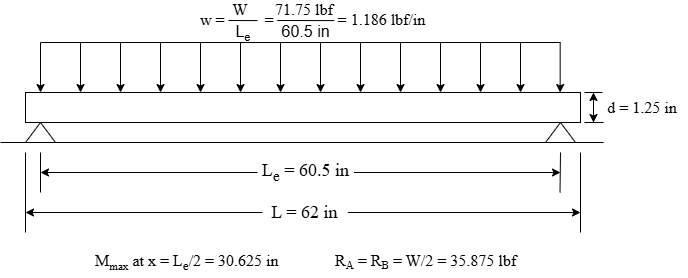

The diagram above was exported from draw.io. Its source (the exported page's mxGraphModel, read from the mxfile embedded in the PNG):
<mxGraphModel dx="804" dy="398" grid="0" gridSize="10" guides="1" tooltips="1" connect="1" arrows="1" fold="1" page="1" pageScale="1" pageWidth="850" pageHeight="1100" background="light-dark(#FFFFFF,#FFFFFF)" math="0" shadow="0">
  <root>
    <mxCell id="0" />
    <mxCell id="1" parent="0" />
    <mxCell id="LbvXUzzH1pPV5mDcQAt1-1" parent="1" style="rounded=0;whiteSpace=wrap;html=1;strokeColor=light-dark(#000000,#000000);fillColor=light-dark(#FFFFFF,#000000);" value="" vertex="1">
      <mxGeometry height="30" width="555" x="145" y="300" as="geometry" />
    </mxCell>
    <mxCell id="LbvXUzzH1pPV5mDcQAt1-2" edge="1" parent="1" style="endArrow=none;html=1;rounded=0;strokeColor=light-dark(#000000,#000000);" value="">
      <mxGeometry height="50" relative="1" width="50" as="geometry">
        <mxPoint x="120" y="350" as="sourcePoint" />
        <mxPoint x="723" y="350" as="targetPoint" />
      </mxGeometry>
    </mxCell>
    <mxCell id="LbvXUzzH1pPV5mDcQAt1-3" parent="1" style="triangle;whiteSpace=wrap;html=1;rotation=-90;strokeColor=light-dark(#000000,#000000);" value="" vertex="1">
      <mxGeometry height="30" width="20" x="150" y="325" as="geometry" />
    </mxCell>
    <mxCell id="LbvXUzzH1pPV5mDcQAt1-5" parent="1" style="triangle;whiteSpace=wrap;html=1;rotation=-90;strokeColor=light-dark(#000000,#000000);" value="" vertex="1">
      <mxGeometry height="30" width="20" x="670" y="325" as="geometry" />
    </mxCell>
    <mxCell id="LbvXUzzH1pPV5mDcQAt1-7" edge="1" parent="1" style="endArrow=none;html=1;rounded=0;strokeColor=light-dark(#000000,#000000);" value="">
      <mxGeometry height="50" relative="1" width="50" as="geometry">
        <mxPoint x="160" y="400" as="sourcePoint" />
        <mxPoint x="160" y="360" as="targetPoint" />
      </mxGeometry>
    </mxCell>
    <mxCell id="LbvXUzzH1pPV5mDcQAt1-8" edge="1" parent="1" style="endArrow=none;html=1;rounded=0;strokeColor=light-dark(#000000,#000000);" value="">
      <mxGeometry height="50" relative="1" width="50" as="geometry">
        <mxPoint x="679.5" y="400" as="sourcePoint" />
        <mxPoint x="680" y="360" as="targetPoint" />
      </mxGeometry>
    </mxCell>
    <mxCell id="LbvXUzzH1pPV5mDcQAt1-10" edge="1" parent="1" source="LbvXUzzH1pPV5mDcQAt1-12" style="endArrow=classic;html=1;rounded=0;exitX=1;exitY=0.5;exitDx=0;exitDy=0;strokeColor=light-dark(#000000,#000000);" value="">
      <mxGeometry height="50" relative="1" width="50" as="geometry">
        <mxPoint x="470" y="399.17" as="sourcePoint" />
        <mxPoint x="680" y="380" as="targetPoint" />
      </mxGeometry>
    </mxCell>
    <mxCell id="LbvXUzzH1pPV5mDcQAt1-11" edge="1" parent="1" source="LbvXUzzH1pPV5mDcQAt1-12" style="endArrow=classic;html=1;rounded=0;strokeColor=light-dark(#000000,#000000);" value="">
      <mxGeometry height="50" relative="1" width="50" as="geometry">
        <mxPoint x="380" y="380" as="sourcePoint" />
        <mxPoint x="160" y="380" as="targetPoint" />
      </mxGeometry>
    </mxCell>
    <mxCell id="LbvXUzzH1pPV5mDcQAt1-12" parent="1" style="text;html=1;whiteSpace=wrap;strokeColor=none;fillColor=none;align=center;verticalAlign=middle;rounded=0;" value="&lt;font face=&quot;Times New Roman&quot; style=&quot;font-size: 18px; color: light-dark(rgb(0, 0, 0), rgb(0, 0, 0));&quot;&gt;L&lt;sub style=&quot;&quot;&gt;e&lt;/sub&gt; = 60.5 in&lt;/font&gt;" vertex="1">
      <mxGeometry height="40" width="96.5" x="377" y="360" as="geometry" />
    </mxCell>
    <mxCell id="LbvXUzzH1pPV5mDcQAt1-15" edge="1" parent="1" style="endArrow=none;html=1;rounded=0;strokeColor=light-dark(#000000,#000000);" value="">
      <mxGeometry height="50" relative="1" width="50" as="geometry">
        <mxPoint x="145" y="440" as="sourcePoint" />
        <mxPoint x="145" y="360" as="targetPoint" />
      </mxGeometry>
    </mxCell>
    <mxCell id="LbvXUzzH1pPV5mDcQAt1-16" edge="1" parent="1" source="LbvXUzzH1pPV5mDcQAt1-19" style="endArrow=classic;html=1;rounded=0;exitX=0;exitY=0.5;exitDx=0;exitDy=0;strokeColor=light-dark(#000000,#000000);" value="">
      <mxGeometry height="50" relative="1" width="50" as="geometry">
        <mxPoint x="377" y="420" as="sourcePoint" />
        <mxPoint x="145" y="420" as="targetPoint" />
      </mxGeometry>
    </mxCell>
    <mxCell id="LbvXUzzH1pPV5mDcQAt1-17" edge="1" parent="1" source="LbvXUzzH1pPV5mDcQAt1-19" style="endArrow=classic;html=1;rounded=0;exitX=1;exitY=0.5;exitDx=0;exitDy=0;strokeColor=light-dark(#000000,#000000);" value="">
      <mxGeometry height="50" relative="1" width="50" as="geometry">
        <mxPoint x="480" y="420" as="sourcePoint" />
        <mxPoint x="700" y="420" as="targetPoint" />
      </mxGeometry>
    </mxCell>
    <mxCell id="LbvXUzzH1pPV5mDcQAt1-18" edge="1" parent="1" style="endArrow=none;html=1;rounded=0;strokeColor=light-dark(#000000,#000000);" value="">
      <mxGeometry height="50" relative="1" width="50" as="geometry">
        <mxPoint x="700" y="440" as="sourcePoint" />
        <mxPoint x="700" y="360" as="targetPoint" />
      </mxGeometry>
    </mxCell>
    <mxCell id="LbvXUzzH1pPV5mDcQAt1-19" parent="1" style="text;html=1;whiteSpace=wrap;strokeColor=none;fillColor=none;align=center;verticalAlign=middle;rounded=0;" value="&lt;font face=&quot;Times New Roman&quot; style=&quot;font-size: 18px; color: light-dark(rgb(0, 0, 0), rgb(0, 0, 0));&quot;&gt;L&amp;nbsp;= 62 in&lt;/font&gt;" vertex="1">
      <mxGeometry height="40" width="85.25" x="382" y="400" as="geometry" />
    </mxCell>
    <mxCell id="LbvXUzzH1pPV5mDcQAt1-20" edge="1" parent="1" style="endArrow=none;html=1;rounded=0;strokeColor=light-dark(#000000,#000000);" value="">
      <mxGeometry height="50" relative="1" width="50" as="geometry">
        <mxPoint x="160" y="250" as="sourcePoint" />
        <mxPoint x="680" y="250" as="targetPoint" />
      </mxGeometry>
    </mxCell>
    <mxCell id="LbvXUzzH1pPV5mDcQAt1-21" edge="1" parent="1" style="endArrow=classic;html=1;rounded=0;strokeColor=light-dark(#000000,#000000);" value="">
      <mxGeometry height="50" relative="1" width="50" as="geometry">
        <mxPoint x="160" y="250" as="sourcePoint" />
        <mxPoint x="160" y="300" as="targetPoint" />
      </mxGeometry>
    </mxCell>
    <mxCell id="LbvXUzzH1pPV5mDcQAt1-22" edge="1" parent="1" style="endArrow=classic;html=1;rounded=0;strokeColor=light-dark(#000000,#000000);" value="">
      <mxGeometry height="50" relative="1" width="50" as="geometry">
        <mxPoint x="200" y="250" as="sourcePoint" />
        <mxPoint x="200" y="300" as="targetPoint" />
      </mxGeometry>
    </mxCell>
    <mxCell id="LbvXUzzH1pPV5mDcQAt1-23" edge="1" parent="1" style="endArrow=classic;html=1;rounded=0;strokeColor=light-dark(#000000,#000000);" value="">
      <mxGeometry height="50" relative="1" width="50" as="geometry">
        <mxPoint x="240" y="250" as="sourcePoint" />
        <mxPoint x="240" y="300" as="targetPoint" />
      </mxGeometry>
    </mxCell>
    <mxCell id="LbvXUzzH1pPV5mDcQAt1-24" edge="1" parent="1" style="endArrow=classic;html=1;rounded=0;strokeColor=light-dark(#000000,#000000);" value="">
      <mxGeometry height="50" relative="1" width="50" as="geometry">
        <mxPoint x="280" y="250" as="sourcePoint" />
        <mxPoint x="280" y="300" as="targetPoint" />
      </mxGeometry>
    </mxCell>
    <mxCell id="LbvXUzzH1pPV5mDcQAt1-25" edge="1" parent="1" style="endArrow=classic;html=1;rounded=0;strokeColor=light-dark(#000000,#000000);" value="">
      <mxGeometry height="50" relative="1" width="50" as="geometry">
        <mxPoint x="320" y="250" as="sourcePoint" />
        <mxPoint x="320" y="300" as="targetPoint" />
      </mxGeometry>
    </mxCell>
    <mxCell id="LbvXUzzH1pPV5mDcQAt1-26" edge="1" parent="1" style="endArrow=classic;html=1;rounded=0;strokeColor=light-dark(#000000,#000000);" value="">
      <mxGeometry height="50" relative="1" width="50" as="geometry">
        <mxPoint x="360" y="250" as="sourcePoint" />
        <mxPoint x="360" y="300" as="targetPoint" />
      </mxGeometry>
    </mxCell>
    <mxCell id="LbvXUzzH1pPV5mDcQAt1-27" edge="1" parent="1" style="endArrow=classic;html=1;rounded=0;strokeColor=light-dark(#000000,#000000);" value="">
      <mxGeometry height="50" relative="1" width="50" as="geometry">
        <mxPoint x="400" y="250" as="sourcePoint" />
        <mxPoint x="400" y="300" as="targetPoint" />
      </mxGeometry>
    </mxCell>
    <mxCell id="LbvXUzzH1pPV5mDcQAt1-28" edge="1" parent="1" style="endArrow=classic;html=1;rounded=0;strokeColor=light-dark(#000000,#000000);" value="">
      <mxGeometry height="50" relative="1" width="50" as="geometry">
        <mxPoint x="440" y="250" as="sourcePoint" />
        <mxPoint x="440" y="300" as="targetPoint" />
      </mxGeometry>
    </mxCell>
    <mxCell id="LbvXUzzH1pPV5mDcQAt1-29" edge="1" parent="1" style="endArrow=classic;html=1;rounded=0;strokeColor=light-dark(#000000,#000000);" value="">
      <mxGeometry height="50" relative="1" width="50" as="geometry">
        <mxPoint x="480" y="250" as="sourcePoint" />
        <mxPoint x="480" y="300" as="targetPoint" />
      </mxGeometry>
    </mxCell>
    <mxCell id="LbvXUzzH1pPV5mDcQAt1-30" edge="1" parent="1" style="endArrow=classic;html=1;rounded=0;strokeColor=light-dark(#000000,#000000);" value="">
      <mxGeometry height="50" relative="1" width="50" as="geometry">
        <mxPoint x="520" y="250" as="sourcePoint" />
        <mxPoint x="520" y="300" as="targetPoint" />
      </mxGeometry>
    </mxCell>
    <mxCell id="LbvXUzzH1pPV5mDcQAt1-31" edge="1" parent="1" style="endArrow=classic;html=1;rounded=0;strokeColor=light-dark(#000000,#000000);" value="">
      <mxGeometry height="50" relative="1" width="50" as="geometry">
        <mxPoint x="560" y="250" as="sourcePoint" />
        <mxPoint x="560" y="300" as="targetPoint" />
      </mxGeometry>
    </mxCell>
    <mxCell id="LbvXUzzH1pPV5mDcQAt1-32" edge="1" parent="1" style="endArrow=classic;html=1;rounded=0;strokeColor=light-dark(#000000,#000000);" value="">
      <mxGeometry height="50" relative="1" width="50" as="geometry">
        <mxPoint x="600" y="250" as="sourcePoint" />
        <mxPoint x="600" y="300" as="targetPoint" />
      </mxGeometry>
    </mxCell>
    <mxCell id="LbvXUzzH1pPV5mDcQAt1-33" edge="1" parent="1" style="endArrow=classic;html=1;rounded=0;strokeColor=light-dark(#000000,#000000);" value="">
      <mxGeometry height="50" relative="1" width="50" as="geometry">
        <mxPoint x="640" y="250" as="sourcePoint" />
        <mxPoint x="640" y="300" as="targetPoint" />
      </mxGeometry>
    </mxCell>
    <mxCell id="LbvXUzzH1pPV5mDcQAt1-34" edge="1" parent="1" style="endArrow=classic;html=1;rounded=0;strokeColor=light-dark(#000000,#000000);" value="">
      <mxGeometry height="50" relative="1" width="50" as="geometry">
        <mxPoint x="679.66" y="250" as="sourcePoint" />
        <mxPoint x="679.66" y="300" as="targetPoint" />
      </mxGeometry>
    </mxCell>
    <mxCell id="LbvXUzzH1pPV5mDcQAt1-35" parent="1" style="text;html=1;whiteSpace=wrap;strokeColor=none;fillColor=none;align=left;verticalAlign=middle;rounded=0;" value="&lt;font style=&quot;color: light-dark(rgb(0, 0, 0), rgb(0, 0, 0)); font-size: 16px;&quot; face=&quot;Times New Roman&quot;&gt;w =&amp;nbsp; &amp;nbsp; &amp;nbsp; &amp;nbsp; &amp;nbsp; =&amp;nbsp; &amp;nbsp; &amp;nbsp; &amp;nbsp; &amp;nbsp; &amp;nbsp; &amp;nbsp; &amp;nbsp; = 1.186 lbf/in&lt;/font&gt;" vertex="1">
      <mxGeometry height="30" width="241" x="318" y="212" as="geometry" />
    </mxCell>
    <mxCell id="LbvXUzzH1pPV5mDcQAt1-40" edge="1" parent="1" style="edgeStyle=none;orthogonalLoop=1;jettySize=auto;html=1;rounded=0;strokeColor=light-dark(#000000,#000000);endArrow=none;endFill=0;" value="">
      <mxGeometry relative="1" width="80" as="geometry">
        <Array as="points" />
        <mxPoint x="704" y="300" as="sourcePoint" />
        <mxPoint x="722" y="300" as="targetPoint" />
      </mxGeometry>
    </mxCell>
    <mxCell id="LbvXUzzH1pPV5mDcQAt1-41" edge="1" parent="1" style="edgeStyle=none;orthogonalLoop=1;jettySize=auto;html=1;rounded=0;strokeColor=light-dark(#000000,#000000);endArrow=none;endFill=0;" value="">
      <mxGeometry relative="1" width="80" as="geometry">
        <Array as="points" />
        <mxPoint x="704" y="330" as="sourcePoint" />
        <mxPoint x="723" y="330" as="targetPoint" />
      </mxGeometry>
    </mxCell>
    <mxCell id="LbvXUzzH1pPV5mDcQAt1-42" edge="1" parent="1" style="edgeStyle=none;orthogonalLoop=1;jettySize=auto;html=1;rounded=0;strokeColor=light-dark(#000000,#000000);endArrow=classic;endFill=1;" value="">
      <mxGeometry relative="1" width="80" as="geometry">
        <Array as="points" />
        <mxPoint x="713" y="330" as="sourcePoint" />
        <mxPoint x="713" y="300" as="targetPoint" />
      </mxGeometry>
    </mxCell>
    <mxCell id="LbvXUzzH1pPV5mDcQAt1-43" edge="1" parent="1" style="edgeStyle=none;orthogonalLoop=1;jettySize=auto;html=1;rounded=0;strokeColor=light-dark(#000000,#000000);endArrow=classic;endFill=1;" value="">
      <mxGeometry relative="1" width="80" as="geometry">
        <Array as="points" />
        <mxPoint x="713" y="300" as="sourcePoint" />
        <mxPoint x="713" y="330" as="targetPoint" />
      </mxGeometry>
    </mxCell>
    <mxCell id="LbvXUzzH1pPV5mDcQAt1-44" parent="1" style="text;html=1;whiteSpace=wrap;strokeColor=none;fillColor=none;align=center;verticalAlign=middle;rounded=0;" value="&lt;font face=&quot;Times New Roman&quot; style=&quot;color: light-dark(rgb(0, 0, 0), rgb(0, 0, 0)); font-size: 16px;&quot;&gt;d = 1.25 in&lt;/font&gt;" vertex="1">
      <mxGeometry height="30" width="90" x="717" y="300" as="geometry" />
    </mxCell>
    <mxCell id="LbvXUzzH1pPV5mDcQAt1-46" parent="1" style="text;html=1;whiteSpace=wrap;strokeColor=none;fillColor=none;align=center;verticalAlign=middle;rounded=0;" value="&lt;font style=&quot;color: light-dark(rgb(0, 0, 0), rgb(0, 0, 0)); font-size: 16px;&quot; face=&quot;Times New Roman&quot;&gt;W&amp;nbsp; &amp;nbsp; &amp;nbsp; &amp;nbsp;71.75 lbf&lt;/font&gt;" vertex="1">
      <mxGeometry height="16" width="161" x="322" y="209" as="geometry" />
    </mxCell>
    <mxCell id="LbvXUzzH1pPV5mDcQAt1-47" parent="1" style="text;html=1;whiteSpace=wrap;strokeColor=none;fillColor=none;align=center;verticalAlign=middle;rounded=0;" value="&lt;font style=&quot;color: light-dark(rgb(0, 0, 0), rgb(0, 0, 0)); font-size: 16px;&quot;&gt;L&lt;/font&gt;&lt;font style=&quot;color: light-dark(rgb(0, 0, 0), rgb(0, 0, 0));&quot;&gt;&lt;span style=&quot;font-size: 13.3333px;&quot;&gt;&lt;sub&gt;e&lt;/sub&gt;&lt;/span&gt;&lt;span style=&quot;font-size: 16px;&quot;&gt;&amp;nbsp; &amp;nbsp; &amp;nbsp; &amp;nbsp;60.5 in&lt;/span&gt;&lt;/font&gt;" vertex="1">
      <mxGeometry height="19" width="161" x="322" y="230" as="geometry" />
    </mxCell>
    <mxCell id="LbvXUzzH1pPV5mDcQAt1-48" edge="1" parent="1" style="edgeStyle=none;orthogonalLoop=1;jettySize=auto;html=1;rounded=0;strokeColor=light-dark(#000000,#000000);endArrow=none;endFill=0;" value="">
      <mxGeometry relative="1" width="100" as="geometry">
        <Array as="points" />
        <mxPoint x="348" y="228" as="sourcePoint" />
        <mxPoint x="377" y="228.09" as="targetPoint" />
      </mxGeometry>
    </mxCell>
    <mxCell id="LbvXUzzH1pPV5mDcQAt1-49" edge="1" parent="1" style="edgeStyle=none;orthogonalLoop=1;jettySize=auto;html=1;rounded=0;strokeColor=light-dark(#000000,#000000);endArrow=none;endFill=0;" value="">
      <mxGeometry relative="1" width="100" as="geometry">
        <Array as="points" />
        <mxPoint x="396.75" y="228" as="sourcePoint" />
        <mxPoint x="453.75" y="228.08" as="targetPoint" />
      </mxGeometry>
    </mxCell>
    <mxCell id="LbvXUzzH1pPV5mDcQAt1-53" parent="1" style="text;html=1;whiteSpace=wrap;strokeColor=none;fillColor=none;align=left;verticalAlign=middle;rounded=0;" value="&lt;font style=&quot;color: light-dark(rgb(0, 0, 0), rgb(0, 0, 0)); font-size: 16px;&quot; face=&quot;Times New Roman&quot;&gt;M&lt;/font&gt;&lt;font style=&quot;color: light-dark(rgb(0, 0, 0), rgb(0, 0, 0)); font-size: 13.3333px;&quot; face=&quot;Times New Roman&quot;&gt;&lt;sub&gt;max&lt;/sub&gt;&lt;/font&gt;&lt;font style=&quot;color: light-dark(rgb(0, 0, 0), rgb(0, 0, 0));&quot; face=&quot;Times New Roman&quot;&gt;&lt;span style=&quot;font-size: 16px;&quot;&gt;&amp;nbsp;at x =&amp;nbsp;L&lt;sub&gt;e&lt;/sub&gt;/2 = 30.625 in&lt;/span&gt;&lt;span style=&quot;font-size: 16px; white-space: pre;&quot;&gt;&#09;&lt;/span&gt;&lt;span style=&quot;font-size: 16px; white-space: pre;&quot;&gt;&#09;&lt;span style=&quot;white-space: pre;&quot;&gt;&#09;&lt;/span&gt;&lt;/span&gt;&lt;span style=&quot;font-size: 16px;&quot;&gt;R&lt;/span&gt;&lt;sub style=&quot;&quot;&gt;&lt;font style=&quot;font-size: 11.1111px;&quot;&gt;A&lt;/font&gt;&lt;/sub&gt;&lt;span style=&quot;font-size: 16px;&quot;&gt; = R&lt;/span&gt;&lt;sub style=&quot;&quot;&gt;&lt;font style=&quot;font-size: 11.111px;&quot;&gt;B&lt;/font&gt;&lt;/sub&gt;&lt;span style=&quot;font-size: 16px;&quot;&gt; = W/2 = 35.875 lbf&lt;/span&gt;&lt;/font&gt;" vertex="1">
      <mxGeometry height="30" width="424" x="212.63" y="455" as="geometry" />
    </mxCell>
  </root>
</mxGraphModel>